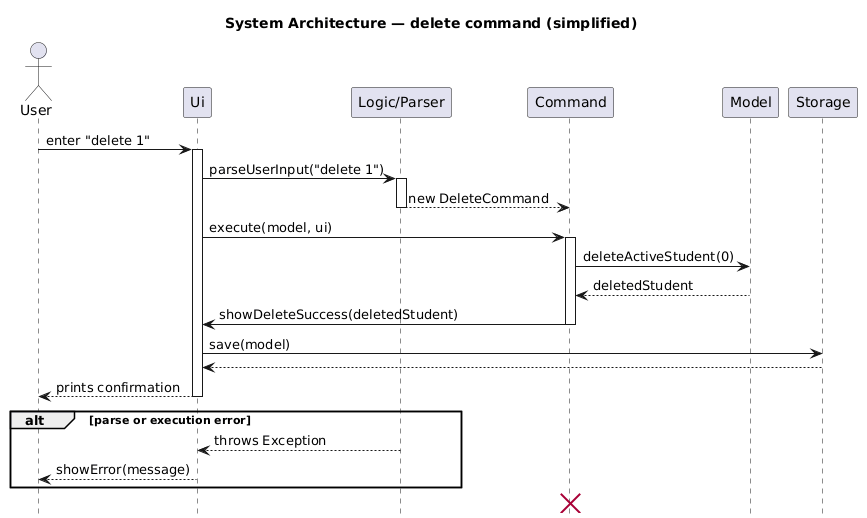

The diagram above was rendered by PlantUML. Its source (embedded in the PNG):
@startuml
hide footbox
title System Architecture — delete command (simplified)

actor User
participant "Ui" as UI
participant "Logic/Parser" as LOGIC
participant "Command" as CMD
participant "Model" as MODEL
participant "Storage" as ST

User -> UI : enter "delete 1"
activate UI

UI -> LOGIC : parseUserInput("delete 1")
activate LOGIC
LOGIC --> CMD : new DeleteCommand
deactivate LOGIC

UI -> CMD : execute(model, ui)
activate CMD

CMD -> MODEL : deleteActiveStudent(0)
MODEL --> CMD : deletedStudent

CMD -> UI : showDeleteSuccess(deletedStudent)
deactivate CMD

UI -> ST : save(model)
ST --> UI : 

UI --> User : prints confirmation
deactivate UI

alt parse or execution error
    LOGIC --> UI : throws Exception
    UI --> User : showError(message)
end

destroy CMD
@enduml